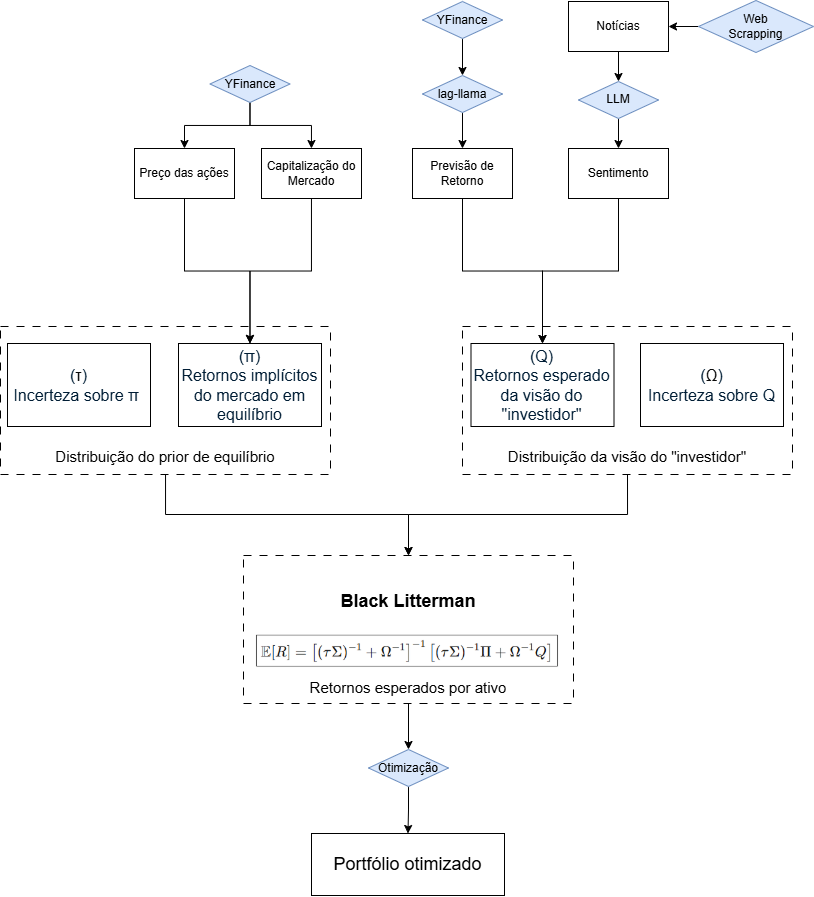

The diagram above was exported from draw.io. Its source (the exported page's mxGraphModel, read from the mxfile embedded in the PNG):
<mxGraphModel dx="906" dy="542" grid="0" gridSize="10" guides="1" tooltips="1" connect="1" arrows="1" fold="1" page="1" pageScale="1" pageWidth="827" pageHeight="1169" math="0" shadow="0" adaptiveColors="none">
  <root>
    <mxCell id="WIyWlLk6GJQsqaUBKTNV-0" />
    <mxCell id="WIyWlLk6GJQsqaUBKTNV-1" parent="WIyWlLk6GJQsqaUBKTNV-0" />
    <mxCell id="ztzT5OXHZTuVl7rRmsPF-3" edge="1" parent="WIyWlLk6GJQsqaUBKTNV-1" source="ztzT5OXHZTuVl7rRmsPF-0" style="edgeStyle=orthogonalEdgeStyle;rounded=0;orthogonalLoop=1;jettySize=auto;html=1;" target="ztzT5OXHZTuVl7rRmsPF-2" value="">
      <mxGeometry relative="1" as="geometry" />
    </mxCell>
    <mxCell id="ztzT5OXHZTuVl7rRmsPF-0" parent="WIyWlLk6GJQsqaUBKTNV-1" style="rounded=0;whiteSpace=wrap;html=1;" value="Preço das ações" vertex="1">
      <mxGeometry height="50" width="100" x="140" y="170" as="geometry" />
    </mxCell>
    <mxCell id="ztzT5OXHZTuVl7rRmsPF-4" edge="1" parent="WIyWlLk6GJQsqaUBKTNV-1" source="ztzT5OXHZTuVl7rRmsPF-1" style="edgeStyle=orthogonalEdgeStyle;rounded=0;orthogonalLoop=1;jettySize=auto;html=1;" target="ztzT5OXHZTuVl7rRmsPF-2" value="">
      <mxGeometry relative="1" as="geometry" />
    </mxCell>
    <mxCell id="ztzT5OXHZTuVl7rRmsPF-1" parent="WIyWlLk6GJQsqaUBKTNV-1" style="rounded=0;whiteSpace=wrap;html=1;" value="Capitalização do Mercado" vertex="1">
      <mxGeometry height="50" width="100" x="267" y="170" as="geometry" />
    </mxCell>
    <mxCell id="ztzT5OXHZTuVl7rRmsPF-2" parent="WIyWlLk6GJQsqaUBKTNV-1" style="rounded=0;whiteSpace=wrap;html=1;" value="&lt;div&gt;&lt;span style=&quot;background-color: light-dark(rgb(255, 255, 255), rgb(18, 18, 18)); color: light-dark(rgb(0, 29, 53), rgb(195, 220, 240)); font-family: &amp;quot;Google Sans&amp;quot;, Arial, sans-serif; font-size: 16px;&quot;&gt;(&lt;/span&gt;&lt;span style=&quot;background-color: light-dark(rgb(255, 255, 255), rgb(18, 18, 18)); color: light-dark(rgb(0, 29, 53), rgb(195, 220, 240)); font-family: &amp;quot;Google Sans&amp;quot;, Arial, sans-serif; font-size: 16px;&quot;&gt;π&lt;/span&gt;&lt;span style=&quot;background-color: light-dark(rgb(255, 255, 255), rgb(18, 18, 18)); color: light-dark(rgb(0, 29, 53), rgb(195, 220, 240)); font-family: &amp;quot;Google Sans&amp;quot;, Arial, sans-serif; font-size: 16px;&quot;&gt;)&lt;/span&gt;&lt;/div&gt;&lt;div&gt;&lt;div style=&quot;&quot;&gt;&lt;font color=&quot;#001d35&quot; face=&quot;Google Sans, Arial, sans-serif&quot;&gt;&lt;span style=&quot;font-size: 16px;&quot;&gt;Retornos implícitos do mercado em equilíbrio&lt;/span&gt;&lt;/font&gt;&lt;/div&gt;&lt;/div&gt;" vertex="1">
      <mxGeometry height="83" width="143" x="184" y="365" as="geometry" />
    </mxCell>
    <mxCell id="ztzT5OXHZTuVl7rRmsPF-10" edge="1" parent="WIyWlLk6GJQsqaUBKTNV-1" source="ztzT5OXHZTuVl7rRmsPF-5" style="edgeStyle=orthogonalEdgeStyle;rounded=0;orthogonalLoop=1;jettySize=auto;html=1;" target="ztzT5OXHZTuVl7rRmsPF-8" value="">
      <mxGeometry relative="1" as="geometry" />
    </mxCell>
    <mxCell id="ztzT5OXHZTuVl7rRmsPF-5" parent="WIyWlLk6GJQsqaUBKTNV-1" style="rounded=0;whiteSpace=wrap;html=1;" value="Notícias" vertex="1">
      <mxGeometry height="50" width="100" x="574" y="23" as="geometry" />
    </mxCell>
    <mxCell id="FnTyjZ1GUD1hTGUqLnwa-7" edge="1" parent="WIyWlLk6GJQsqaUBKTNV-1" source="ztzT5OXHZTuVl7rRmsPF-6" style="edgeStyle=orthogonalEdgeStyle;rounded=0;orthogonalLoop=1;jettySize=auto;html=1;entryX=0.5;entryY=0;entryDx=0;entryDy=0;" target="ztzT5OXHZTuVl7rRmsPF-33">
      <mxGeometry relative="1" as="geometry" />
    </mxCell>
    <mxCell id="ztzT5OXHZTuVl7rRmsPF-6" parent="WIyWlLk6GJQsqaUBKTNV-1" style="rounded=0;whiteSpace=wrap;html=1;" value="Sentimento" vertex="1">
      <mxGeometry height="50" width="100" x="574" y="170" as="geometry" />
    </mxCell>
    <mxCell id="FnTyjZ1GUD1hTGUqLnwa-8" edge="1" parent="WIyWlLk6GJQsqaUBKTNV-1" source="ztzT5OXHZTuVl7rRmsPF-7" style="edgeStyle=orthogonalEdgeStyle;rounded=0;orthogonalLoop=1;jettySize=auto;html=1;" target="ztzT5OXHZTuVl7rRmsPF-33">
      <mxGeometry relative="1" as="geometry" />
    </mxCell>
    <mxCell id="ztzT5OXHZTuVl7rRmsPF-7" parent="WIyWlLk6GJQsqaUBKTNV-1" style="rounded=0;whiteSpace=wrap;html=1;" value="Previsão de Retorno" vertex="1">
      <mxGeometry height="50" width="100" x="418" y="170" as="geometry" />
    </mxCell>
    <mxCell id="ztzT5OXHZTuVl7rRmsPF-11" edge="1" parent="WIyWlLk6GJQsqaUBKTNV-1" source="ztzT5OXHZTuVl7rRmsPF-8" style="edgeStyle=orthogonalEdgeStyle;rounded=0;orthogonalLoop=1;jettySize=auto;html=1;" target="ztzT5OXHZTuVl7rRmsPF-6" value="">
      <mxGeometry relative="1" as="geometry" />
    </mxCell>
    <mxCell id="ztzT5OXHZTuVl7rRmsPF-8" parent="WIyWlLk6GJQsqaUBKTNV-1" style="rhombus;whiteSpace=wrap;html=1;fillColor=#dae8fc;strokeColor=#6c8ebf;" value="LLM" vertex="1">
      <mxGeometry height="37" width="80" x="584" y="103" as="geometry" />
    </mxCell>
    <mxCell id="ztzT5OXHZTuVl7rRmsPF-16" edge="1" parent="WIyWlLk6GJQsqaUBKTNV-1" source="ztzT5OXHZTuVl7rRmsPF-14" style="edgeStyle=orthogonalEdgeStyle;rounded=0;orthogonalLoop=1;jettySize=auto;html=1;" target="ztzT5OXHZTuVl7rRmsPF-5" value="">
      <mxGeometry relative="1" as="geometry" />
    </mxCell>
    <mxCell id="ztzT5OXHZTuVl7rRmsPF-14" parent="WIyWlLk6GJQsqaUBKTNV-1" style="rhombus;whiteSpace=wrap;html=1;fillColor=light-dark(#DAE8FC,#3B3B3B);strokeColor=#6c8ebf;" value="&lt;div&gt;&lt;font&gt;Web&lt;/font&gt;&lt;/div&gt;&lt;font&gt;Scrapping&lt;/font&gt;" vertex="1">
      <mxGeometry height="52" width="115" x="704" y="22" as="geometry" />
    </mxCell>
    <mxCell id="FnTyjZ1GUD1hTGUqLnwa-3" edge="1" parent="WIyWlLk6GJQsqaUBKTNV-1" source="ztzT5OXHZTuVl7rRmsPF-22" style="edgeStyle=orthogonalEdgeStyle;rounded=0;orthogonalLoop=1;jettySize=auto;html=1;" target="FnTyjZ1GUD1hTGUqLnwa-0" value="">
      <mxGeometry relative="1" as="geometry" />
    </mxCell>
    <mxCell id="ztzT5OXHZTuVl7rRmsPF-22" parent="WIyWlLk6GJQsqaUBKTNV-1" style="rhombus;whiteSpace=wrap;html=1;fillColor=#dae8fc;strokeColor=#6c8ebf;" value="YFinance" vertex="1">
      <mxGeometry height="37" width="80" x="428" y="23" as="geometry" />
    </mxCell>
    <mxCell id="ztzT5OXHZTuVl7rRmsPF-26" edge="1" parent="WIyWlLk6GJQsqaUBKTNV-1" source="ztzT5OXHZTuVl7rRmsPF-24" style="edgeStyle=orthogonalEdgeStyle;rounded=0;orthogonalLoop=1;jettySize=auto;html=1;" target="ztzT5OXHZTuVl7rRmsPF-0" value="">
      <mxGeometry relative="1" as="geometry" />
    </mxCell>
    <mxCell id="ztzT5OXHZTuVl7rRmsPF-27" edge="1" parent="WIyWlLk6GJQsqaUBKTNV-1" source="ztzT5OXHZTuVl7rRmsPF-24" style="edgeStyle=orthogonalEdgeStyle;rounded=0;orthogonalLoop=1;jettySize=auto;html=1;" target="ztzT5OXHZTuVl7rRmsPF-1" value="">
      <mxGeometry relative="1" as="geometry" />
    </mxCell>
    <mxCell id="ztzT5OXHZTuVl7rRmsPF-24" parent="WIyWlLk6GJQsqaUBKTNV-1" style="rhombus;whiteSpace=wrap;html=1;fillColor=#dae8fc;strokeColor=#6c8ebf;" value="YFinance" vertex="1">
      <mxGeometry height="37" width="80" x="215.5" y="87" as="geometry" />
    </mxCell>
    <mxCell id="ztzT5OXHZTuVl7rRmsPF-33" parent="WIyWlLk6GJQsqaUBKTNV-1" style="rounded=0;whiteSpace=wrap;html=1;" value="&lt;div&gt;&lt;span style=&quot;background-color: light-dark(rgb(255, 255, 255), rgb(18, 18, 18)); color: light-dark(rgb(0, 29, 53), rgb(195, 220, 240)); font-family: &amp;quot;Google Sans&amp;quot;, Arial, sans-serif; font-size: 16px;&quot;&gt;(Q&lt;/span&gt;&lt;span style=&quot;background-color: light-dark(rgb(255, 255, 255), rgb(18, 18, 18)); color: light-dark(rgb(0, 29, 53), rgb(195, 220, 240)); font-family: &amp;quot;Google Sans&amp;quot;, Arial, sans-serif; font-size: 16px;&quot;&gt;)&lt;/span&gt;&lt;/div&gt;&lt;div&gt;&lt;div style=&quot;&quot;&gt;&lt;font color=&quot;#001d35&quot; face=&quot;Google Sans, Arial, sans-serif&quot;&gt;&lt;span style=&quot;font-size: 16px;&quot;&gt;Retornos esperado da visão do &quot;investidor&quot;&lt;/span&gt;&lt;/font&gt;&lt;/div&gt;&lt;/div&gt;" vertex="1">
      <mxGeometry height="83" width="143" x="476.5" y="365" as="geometry" />
    </mxCell>
    <mxCell id="ztzT5OXHZTuVl7rRmsPF-36" parent="WIyWlLk6GJQsqaUBKTNV-1" style="rounded=0;whiteSpace=wrap;html=1;" value="&lt;div&gt;&lt;span style=&quot;background-color: light-dark(rgb(255, 255, 255), rgb(18, 18, 18)); color: light-dark(rgb(0, 29, 53), rgb(195, 220, 240)); font-family: &amp;quot;Google Sans&amp;quot;, Arial, sans-serif; font-size: 16px;&quot;&gt;(&lt;/span&gt;&lt;span style=&quot;background-color: rgb(255, 255, 255); color: rgb(10, 10, 10); font-family: &amp;quot;Google Sans&amp;quot;, Arial, sans-serif; font-size: 16px; text-align: start;&quot;&gt;τ&lt;/span&gt;&lt;span style=&quot;background-color: light-dark(rgb(255, 255, 255), rgb(18, 18, 18)); color: light-dark(rgb(0, 29, 53), rgb(195, 220, 240)); font-family: &amp;quot;Google Sans&amp;quot;, Arial, sans-serif; font-size: 16px;&quot;&gt;)&lt;/span&gt;&lt;/div&gt;&lt;div&gt;&lt;div style=&quot;&quot;&gt;&lt;font color=&quot;#001d35&quot; face=&quot;Google Sans, Arial, sans-serif&quot;&gt;&lt;span style=&quot;font-size: 16px;&quot;&gt;Incerteza sobre&amp;nbsp;&lt;/span&gt;&lt;/font&gt;&lt;span style=&quot;background-color: rgb(255, 255, 255); color: rgb(0, 29, 53); font-family: &amp;quot;Google Sans&amp;quot;, Arial, sans-serif; font-size: 16px;&quot;&gt;π&lt;/span&gt;&lt;span style=&quot;font-size: 16px; color: light-dark(rgb(0, 29, 53), rgb(195, 220, 240)); font-family: &amp;quot;Google Sans&amp;quot;, Arial, sans-serif; background-color: transparent;&quot;&gt;&amp;nbsp;&lt;/span&gt;&lt;/div&gt;&lt;/div&gt;" vertex="1">
      <mxGeometry height="83" width="143" x="13" y="365" as="geometry" />
    </mxCell>
    <mxCell id="ztzT5OXHZTuVl7rRmsPF-37" parent="WIyWlLk6GJQsqaUBKTNV-1" style="rounded=0;whiteSpace=wrap;html=1;" value="&lt;div&gt;&lt;span style=&quot;background-color: light-dark(rgb(255, 255, 255), rgb(18, 18, 18)); color: light-dark(rgb(0, 29, 53), rgb(195, 220, 240)); font-family: &amp;quot;Google Sans&amp;quot;, Arial, sans-serif; font-size: 16px;&quot;&gt;(&lt;/span&gt;&lt;span style=&quot;background-color: rgb(255, 255, 255); color: rgb(10, 10, 10); font-family: &amp;quot;Google Sans&amp;quot;, Arial, sans-serif; font-size: 16px; text-align: start;&quot;&gt;Ω&lt;/span&gt;&lt;span style=&quot;background-color: light-dark(rgb(255, 255, 255), rgb(18, 18, 18)); color: light-dark(rgb(0, 29, 53), rgb(195, 220, 240)); font-family: &amp;quot;Google Sans&amp;quot;, Arial, sans-serif; font-size: 16px;&quot;&gt;)&lt;/span&gt;&lt;/div&gt;&lt;div&gt;&lt;div style=&quot;&quot;&gt;&lt;font color=&quot;#001d35&quot; face=&quot;Google Sans, Arial, sans-serif&quot;&gt;&lt;span style=&quot;font-size: 16px;&quot;&gt;Incerteza sobre Q&lt;/span&gt;&lt;/font&gt;&lt;/div&gt;&lt;/div&gt;" vertex="1">
      <mxGeometry height="83" width="143" x="646" y="365" as="geometry" />
    </mxCell>
    <mxCell id="ztzT5OXHZTuVl7rRmsPF-46" edge="1" parent="WIyWlLk6GJQsqaUBKTNV-1" source="ztzT5OXHZTuVl7rRmsPF-39" style="edgeStyle=orthogonalEdgeStyle;rounded=0;orthogonalLoop=1;jettySize=auto;html=1;" target="ztzT5OXHZTuVl7rRmsPF-43">
      <mxGeometry relative="1" as="geometry">
        <Array as="points">
          <mxPoint x="171" y="536" />
          <mxPoint x="414" y="536" />
        </Array>
      </mxGeometry>
    </mxCell>
    <mxCell id="ztzT5OXHZTuVl7rRmsPF-39" parent="WIyWlLk6GJQsqaUBKTNV-1" style="rounded=0;whiteSpace=wrap;html=1;dashed=1;dashPattern=8 8;fillColor=none;" value="" vertex="1">
      <mxGeometry height="148" width="330" x="6" y="348" as="geometry" />
    </mxCell>
    <mxCell id="ztzT5OXHZTuVl7rRmsPF-40" parent="WIyWlLk6GJQsqaUBKTNV-1" style="rounded=0;whiteSpace=wrap;html=1;dashed=1;dashPattern=8 8;fillColor=none;" value="" vertex="1">
      <mxGeometry height="148" width="330" x="468" y="348" as="geometry" />
    </mxCell>
    <mxCell id="ztzT5OXHZTuVl7rRmsPF-41" parent="WIyWlLk6GJQsqaUBKTNV-1" style="text;html=1;whiteSpace=wrap;strokeColor=none;fillColor=none;align=center;verticalAlign=middle;rounded=0;" value="&lt;font style=&quot;font-size: 15px;&quot;&gt;Distribuição do prior de equilíbrio&lt;/font&gt;" vertex="1">
      <mxGeometry height="30" width="222" x="60" y="463" as="geometry" />
    </mxCell>
    <mxCell id="ztzT5OXHZTuVl7rRmsPF-47" edge="1" parent="WIyWlLk6GJQsqaUBKTNV-1" source="ztzT5OXHZTuVl7rRmsPF-40" style="edgeStyle=orthogonalEdgeStyle;rounded=0;orthogonalLoop=1;jettySize=auto;html=1;entryX=0.5;entryY=0;entryDx=0;entryDy=0;exitX=0.5;exitY=1;exitDx=0;exitDy=0;" target="ztzT5OXHZTuVl7rRmsPF-43">
      <mxGeometry relative="1" as="geometry">
        <Array as="points">
          <mxPoint x="633" y="536" />
          <mxPoint x="414" y="536" />
        </Array>
        <mxPoint x="633" y="497" as="sourcePoint" />
      </mxGeometry>
    </mxCell>
    <mxCell id="ztzT5OXHZTuVl7rRmsPF-42" parent="WIyWlLk6GJQsqaUBKTNV-1" style="text;html=1;whiteSpace=wrap;strokeColor=none;fillColor=none;align=center;verticalAlign=middle;rounded=0;" value="&lt;font style=&quot;font-size: 15px;&quot;&gt;Distribuição da visão do &quot;investidor&quot;&lt;/font&gt;" vertex="1">
      <mxGeometry height="30" width="260" x="503" y="463" as="geometry" />
    </mxCell>
    <mxCell id="ztzT5OXHZTuVl7rRmsPF-49" edge="1" parent="WIyWlLk6GJQsqaUBKTNV-1" source="ztzT5OXHZTuVl7rRmsPF-43" style="edgeStyle=orthogonalEdgeStyle;rounded=0;orthogonalLoop=1;jettySize=auto;html=1;" target="ztzT5OXHZTuVl7rRmsPF-48" value="">
      <mxGeometry relative="1" as="geometry" />
    </mxCell>
    <mxCell id="ztzT5OXHZTuVl7rRmsPF-43" parent="WIyWlLk6GJQsqaUBKTNV-1" style="rounded=0;whiteSpace=wrap;html=1;dashed=1;dashPattern=8 8;fillColor=none;" value="" vertex="1">
      <mxGeometry height="148" width="330" x="249" y="577" as="geometry" />
    </mxCell>
    <mxCell id="ztzT5OXHZTuVl7rRmsPF-44" parent="WIyWlLk6GJQsqaUBKTNV-1" style="shape=image;verticalLabelPosition=bottom;labelBackgroundColor=default;verticalAlign=top;aspect=fixed;imageAspect=0;image=data:image/png,(base64 omitted: 8708 chars);" value="" vertex="1">
      <mxGeometry height="41" width="311.22" x="258" y="653" as="geometry" />
    </mxCell>
    <mxCell id="ztzT5OXHZTuVl7rRmsPF-45" parent="WIyWlLk6GJQsqaUBKTNV-1" style="text;html=1;whiteSpace=wrap;strokeColor=none;fillColor=none;align=center;verticalAlign=middle;rounded=0;" value="&lt;b&gt;&lt;font style=&quot;font-size: 18px;&quot;&gt;Black Litterman&lt;/font&gt;&lt;/b&gt;" vertex="1">
      <mxGeometry height="30" width="222" x="303" y="608" as="geometry" />
    </mxCell>
    <mxCell id="ztzT5OXHZTuVl7rRmsPF-52" edge="1" parent="WIyWlLk6GJQsqaUBKTNV-1" source="ztzT5OXHZTuVl7rRmsPF-48" style="edgeStyle=orthogonalEdgeStyle;rounded=0;orthogonalLoop=1;jettySize=auto;html=1;" target="ztzT5OXHZTuVl7rRmsPF-51" value="">
      <mxGeometry relative="1" as="geometry" />
    </mxCell>
    <mxCell id="ztzT5OXHZTuVl7rRmsPF-48" parent="WIyWlLk6GJQsqaUBKTNV-1" style="rhombus;whiteSpace=wrap;html=1;fillColor=#dae8fc;strokeColor=#6c8ebf;" value="Otimização" vertex="1">
      <mxGeometry height="37" width="80" x="374" y="771" as="geometry" />
    </mxCell>
    <mxCell id="ztzT5OXHZTuVl7rRmsPF-50" parent="WIyWlLk6GJQsqaUBKTNV-1" style="text;html=1;whiteSpace=wrap;strokeColor=none;fillColor=none;align=center;verticalAlign=middle;rounded=0;" value="&lt;font style=&quot;font-size: 15px;&quot;&gt;Retornos esperados por ativo&lt;/font&gt;" vertex="1">
      <mxGeometry height="30" width="222" x="303" y="694" as="geometry" />
    </mxCell>
    <mxCell id="ztzT5OXHZTuVl7rRmsPF-51" parent="WIyWlLk6GJQsqaUBKTNV-1" style="rounded=0;whiteSpace=wrap;html=1;" value="&lt;font style=&quot;font-size: 18px;&quot;&gt;Portfólio otimizado&lt;/font&gt;" vertex="1">
      <mxGeometry height="62" width="193" x="317" y="855" as="geometry" />
    </mxCell>
    <mxCell id="FnTyjZ1GUD1hTGUqLnwa-4" edge="1" parent="WIyWlLk6GJQsqaUBKTNV-1" source="FnTyjZ1GUD1hTGUqLnwa-0" style="edgeStyle=orthogonalEdgeStyle;rounded=0;orthogonalLoop=1;jettySize=auto;html=1;" target="ztzT5OXHZTuVl7rRmsPF-7" value="">
      <mxGeometry relative="1" as="geometry" />
    </mxCell>
    <mxCell id="FnTyjZ1GUD1hTGUqLnwa-0" parent="WIyWlLk6GJQsqaUBKTNV-1" style="rhombus;whiteSpace=wrap;html=1;fillColor=#dae8fc;strokeColor=#6c8ebf;" value="lag-llama" vertex="1">
      <mxGeometry height="37" width="80" x="428" y="97" as="geometry" />
    </mxCell>
  </root>
</mxGraphModel>